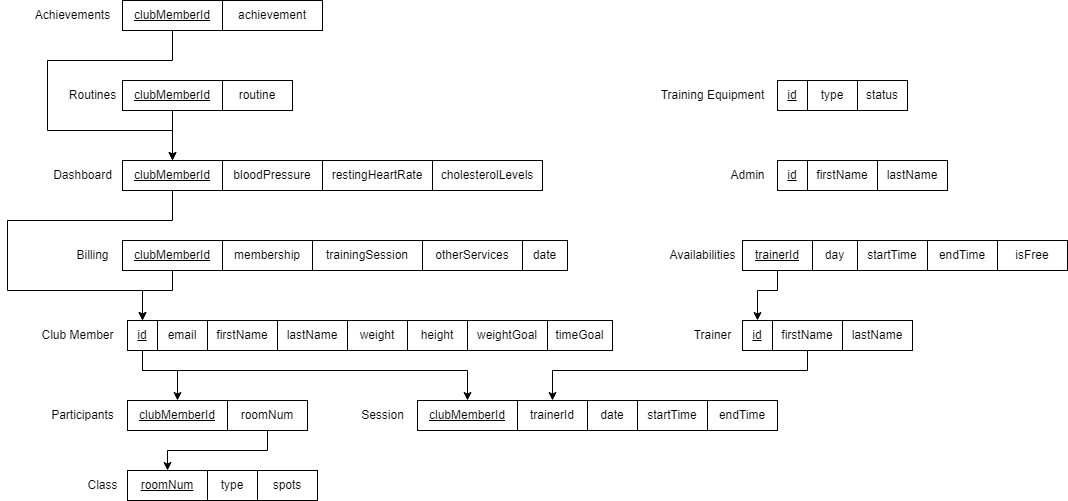

The diagram above was exported from draw.io. Its source (the exported page's mxGraphModel, read from the mxfile embedded in the PNG):
<mxGraphModel dx="989" dy="2034" grid="1" gridSize="10" guides="1" tooltips="1" connect="1" arrows="1" fold="1" page="1" pageScale="1" pageWidth="827" pageHeight="1169" background="#ffffff" math="0" shadow="0">
  <root>
    <mxCell id="0" />
    <mxCell id="1" parent="0" />
    <mxCell id="dhYOQyUeaj437JnGQo1K-57" style="edgeStyle=orthogonalEdgeStyle;rounded=0;orthogonalLoop=1;jettySize=auto;html=1;entryX=0.5;entryY=0;entryDx=0;entryDy=0;" parent="1" source="U7149ucWV2uJ3858FfbE-1" target="dhYOQyUeaj437JnGQo1K-19" edge="1">
      <mxGeometry relative="1" as="geometry">
        <Array as="points">
          <mxPoint x="175" y="-240" />
          <mxPoint x="500" y="-240" />
        </Array>
      </mxGeometry>
    </mxCell>
    <mxCell id="KLN3sFp_k_tgvXIfX31l-4" style="edgeStyle=orthogonalEdgeStyle;rounded=0;orthogonalLoop=1;jettySize=auto;html=1;entryX=0.5;entryY=0;entryDx=0;entryDy=0;" parent="1" source="U7149ucWV2uJ3858FfbE-1" target="dhYOQyUeaj437JnGQo1K-90" edge="1">
      <mxGeometry relative="1" as="geometry">
        <Array as="points">
          <mxPoint x="175" y="-240" />
          <mxPoint x="210" y="-240" />
        </Array>
      </mxGeometry>
    </mxCell>
    <mxCell id="U7149ucWV2uJ3858FfbE-1" value="&lt;u&gt;id&lt;/u&gt;" style="rounded=0;whiteSpace=wrap;html=1;" parent="1" vertex="1">
      <mxGeometry x="160" y="-290" width="30" height="30" as="geometry" />
    </mxCell>
    <mxCell id="dhYOQyUeaj437JnGQo1K-1" value="Club Member" style="text;html=1;align=center;verticalAlign=middle;resizable=0;points=[];autosize=1;strokeColor=none;fillColor=none;" parent="1" vertex="1">
      <mxGeometry x="60" y="-290" width="100" height="30" as="geometry" />
    </mxCell>
    <mxCell id="dhYOQyUeaj437JnGQo1K-56" style="edgeStyle=orthogonalEdgeStyle;rounded=0;orthogonalLoop=1;jettySize=auto;html=1;entryX=0.5;entryY=0;entryDx=0;entryDy=0;" parent="1" source="dhYOQyUeaj437JnGQo1K-2" target="dhYOQyUeaj437JnGQo1K-22" edge="1">
      <mxGeometry relative="1" as="geometry">
        <Array as="points">
          <mxPoint x="840" y="-240" />
          <mxPoint x="585" y="-240" />
        </Array>
      </mxGeometry>
    </mxCell>
    <mxCell id="dhYOQyUeaj437JnGQo1K-2" value="&lt;u&gt;id&lt;/u&gt;" style="rounded=0;whiteSpace=wrap;html=1;" parent="1" vertex="1">
      <mxGeometry x="775" y="-290" width="30" height="30" as="geometry" />
    </mxCell>
    <mxCell id="dhYOQyUeaj437JnGQo1K-3" value="&lt;u&gt;id&lt;/u&gt;" style="rounded=0;whiteSpace=wrap;html=1;" parent="1" vertex="1">
      <mxGeometry x="810" y="-450" width="30" height="30" as="geometry" />
    </mxCell>
    <mxCell id="dhYOQyUeaj437JnGQo1K-4" value="Trainer" style="text;html=1;align=center;verticalAlign=middle;resizable=0;points=[];autosize=1;strokeColor=none;fillColor=none;" parent="1" vertex="1">
      <mxGeometry x="715" y="-290" width="60" height="30" as="geometry" />
    </mxCell>
    <mxCell id="dhYOQyUeaj437JnGQo1K-5" value="Admin" style="text;html=1;align=center;verticalAlign=middle;resizable=0;points=[];autosize=1;strokeColor=none;fillColor=none;" parent="1" vertex="1">
      <mxGeometry x="750" y="-450" width="60" height="30" as="geometry" />
    </mxCell>
    <mxCell id="dhYOQyUeaj437JnGQo1K-7" value="email" style="rounded=0;whiteSpace=wrap;html=1;" parent="1" vertex="1">
      <mxGeometry x="190" y="-290" width="50" height="30" as="geometry" />
    </mxCell>
    <mxCell id="dhYOQyUeaj437JnGQo1K-8" value="firstName" style="rounded=0;whiteSpace=wrap;html=1;" parent="1" vertex="1">
      <mxGeometry x="805" y="-290" width="70" height="30" as="geometry" />
    </mxCell>
    <mxCell id="dhYOQyUeaj437JnGQo1K-9" value="firstName" style="rounded=0;whiteSpace=wrap;html=1;" parent="1" vertex="1">
      <mxGeometry x="840" y="-450" width="70" height="30" as="geometry" />
    </mxCell>
    <mxCell id="dhYOQyUeaj437JnGQo1K-10" value="weight" style="rounded=0;whiteSpace=wrap;html=1;" parent="1" vertex="1">
      <mxGeometry x="380" y="-290" width="60" height="30" as="geometry" />
    </mxCell>
    <mxCell id="dhYOQyUeaj437JnGQo1K-11" value="height" style="rounded=0;whiteSpace=wrap;html=1;" parent="1" vertex="1">
      <mxGeometry x="440" y="-290" width="60" height="30" as="geometry" />
    </mxCell>
    <mxCell id="dhYOQyUeaj437JnGQo1K-12" value="bloodPressure" style="rounded=0;whiteSpace=wrap;html=1;" parent="1" vertex="1">
      <mxGeometry x="255" y="-450" width="100" height="30" as="geometry" />
    </mxCell>
    <mxCell id="dhYOQyUeaj437JnGQo1K-13" value="restingHeartRate" style="rounded=0;whiteSpace=wrap;html=1;" parent="1" vertex="1">
      <mxGeometry x="355" y="-450" width="110" height="30" as="geometry" />
    </mxCell>
    <mxCell id="dhYOQyUeaj437JnGQo1K-14" value="cholesterolLevels" style="rounded=0;whiteSpace=wrap;html=1;" parent="1" vertex="1">
      <mxGeometry x="465" y="-450" width="110" height="30" as="geometry" />
    </mxCell>
    <mxCell id="dhYOQyUeaj437JnGQo1K-15" value="firstName" style="rounded=0;whiteSpace=wrap;html=1;" parent="1" vertex="1">
      <mxGeometry x="240" y="-290" width="70" height="30" as="geometry" />
    </mxCell>
    <mxCell id="dhYOQyUeaj437JnGQo1K-16" value="lastName" style="rounded=0;whiteSpace=wrap;html=1;" parent="1" vertex="1">
      <mxGeometry x="310" y="-290" width="70" height="30" as="geometry" />
    </mxCell>
    <mxCell id="dhYOQyUeaj437JnGQo1K-17" value="lastName" style="rounded=0;whiteSpace=wrap;html=1;" parent="1" vertex="1">
      <mxGeometry x="875" y="-290" width="70" height="30" as="geometry" />
    </mxCell>
    <mxCell id="dhYOQyUeaj437JnGQo1K-18" value="lastName" style="rounded=0;whiteSpace=wrap;html=1;" parent="1" vertex="1">
      <mxGeometry x="910" y="-450" width="70" height="30" as="geometry" />
    </mxCell>
    <mxCell id="dhYOQyUeaj437JnGQo1K-19" value="&lt;u&gt;clubMemberId&lt;/u&gt;" style="rounded=0;whiteSpace=wrap;html=1;" parent="1" vertex="1">
      <mxGeometry x="450" y="-210" width="100" height="30" as="geometry" />
    </mxCell>
    <mxCell id="dhYOQyUeaj437JnGQo1K-20" value="Session" style="text;html=1;align=center;verticalAlign=middle;resizable=0;points=[];autosize=1;strokeColor=none;fillColor=none;" parent="1" vertex="1">
      <mxGeometry x="380" y="-210" width="70" height="30" as="geometry" />
    </mxCell>
    <mxCell id="dhYOQyUeaj437JnGQo1K-22" value="trainerId" style="rounded=0;whiteSpace=wrap;html=1;" parent="1" vertex="1">
      <mxGeometry x="550" y="-210" width="70" height="30" as="geometry" />
    </mxCell>
    <mxCell id="dhYOQyUeaj437JnGQo1K-23" value="endTime" style="rounded=0;whiteSpace=wrap;html=1;" parent="1" vertex="1">
      <mxGeometry x="740" y="-210" width="70" height="30" as="geometry" />
    </mxCell>
    <mxCell id="dhYOQyUeaj437JnGQo1K-24" value="startTime" style="rounded=0;whiteSpace=wrap;html=1;" parent="1" vertex="1">
      <mxGeometry x="670" y="-210" width="70" height="30" as="geometry" />
    </mxCell>
    <mxCell id="dhYOQyUeaj437JnGQo1K-25" value="date" style="rounded=0;whiteSpace=wrap;html=1;" parent="1" vertex="1">
      <mxGeometry x="620" y="-210" width="50" height="30" as="geometry" />
    </mxCell>
    <mxCell id="dhYOQyUeaj437JnGQo1K-50" style="edgeStyle=orthogonalEdgeStyle;rounded=0;orthogonalLoop=1;jettySize=auto;html=1;entryX=0.5;entryY=0;entryDx=0;entryDy=0;" parent="1" source="dhYOQyUeaj437JnGQo1K-26" target="U7149ucWV2uJ3858FfbE-1" edge="1">
      <mxGeometry relative="1" as="geometry">
        <Array as="points">
          <mxPoint x="205" y="-320" />
          <mxPoint x="175" y="-320" />
        </Array>
      </mxGeometry>
    </mxCell>
    <mxCell id="dhYOQyUeaj437JnGQo1K-26" value="&lt;u&gt;clubMemberId&lt;/u&gt;" style="rounded=0;whiteSpace=wrap;html=1;" parent="1" vertex="1">
      <mxGeometry x="155" y="-370" width="100" height="30" as="geometry" />
    </mxCell>
    <mxCell id="dhYOQyUeaj437JnGQo1K-27" value="Billing" style="text;html=1;align=center;verticalAlign=middle;resizable=0;points=[];autosize=1;strokeColor=none;fillColor=none;" parent="1" vertex="1">
      <mxGeometry x="95" y="-370" width="60" height="30" as="geometry" />
    </mxCell>
    <mxCell id="dhYOQyUeaj437JnGQo1K-28" value="membership" style="rounded=0;whiteSpace=wrap;html=1;" parent="1" vertex="1">
      <mxGeometry x="255" y="-370" width="90" height="30" as="geometry" />
    </mxCell>
    <mxCell id="dhYOQyUeaj437JnGQo1K-29" value="trainingSession" style="rounded=0;whiteSpace=wrap;html=1;" parent="1" vertex="1">
      <mxGeometry x="345" y="-370" width="110" height="30" as="geometry" />
    </mxCell>
    <mxCell id="dhYOQyUeaj437JnGQo1K-30" value="otherServices" style="rounded=0;whiteSpace=wrap;html=1;" parent="1" vertex="1">
      <mxGeometry x="455" y="-370" width="100" height="30" as="geometry" />
    </mxCell>
    <mxCell id="dhYOQyUeaj437JnGQo1K-34" value="routine" style="rounded=0;whiteSpace=wrap;html=1;" parent="1" vertex="1">
      <mxGeometry x="255" y="-530" width="70" height="30" as="geometry" />
    </mxCell>
    <mxCell id="dhYOQyUeaj437JnGQo1K-37" value="achievement" style="rounded=0;whiteSpace=wrap;html=1;" parent="1" vertex="1">
      <mxGeometry x="255" y="-610" width="100" height="30" as="geometry" />
    </mxCell>
    <mxCell id="dhYOQyUeaj437JnGQo1K-51" style="edgeStyle=orthogonalEdgeStyle;rounded=0;orthogonalLoop=1;jettySize=auto;html=1;entryX=0.5;entryY=0;entryDx=0;entryDy=0;" parent="1" source="dhYOQyUeaj437JnGQo1K-38" target="U7149ucWV2uJ3858FfbE-1" edge="1">
      <mxGeometry relative="1" as="geometry">
        <Array as="points">
          <mxPoint x="205" y="-390" />
          <mxPoint x="40" y="-390" />
          <mxPoint x="40" y="-320" />
          <mxPoint x="175" y="-320" />
        </Array>
      </mxGeometry>
    </mxCell>
    <mxCell id="dhYOQyUeaj437JnGQo1K-38" value="&lt;u&gt;clubMemberId&lt;/u&gt;" style="rounded=0;whiteSpace=wrap;html=1;" parent="1" vertex="1">
      <mxGeometry x="155" y="-450" width="100" height="30" as="geometry" />
    </mxCell>
    <mxCell id="dhYOQyUeaj437JnGQo1K-41" value="Dashboard" style="text;html=1;align=center;verticalAlign=middle;resizable=0;points=[];autosize=1;strokeColor=none;fillColor=none;" parent="1" vertex="1">
      <mxGeometry x="75" y="-450" width="80" height="30" as="geometry" />
    </mxCell>
    <mxCell id="dhYOQyUeaj437JnGQo1K-42" value="day" style="rounded=0;whiteSpace=wrap;html=1;" parent="1" vertex="1">
      <mxGeometry x="845" y="-370" width="45" height="30" as="geometry" />
    </mxCell>
    <mxCell id="dhYOQyUeaj437JnGQo1K-46" value="" style="edgeStyle=orthogonalEdgeStyle;rounded=0;orthogonalLoop=1;jettySize=auto;html=1;" parent="1" source="dhYOQyUeaj437JnGQo1K-43" target="dhYOQyUeaj437JnGQo1K-38" edge="1">
      <mxGeometry relative="1" as="geometry" />
    </mxCell>
    <mxCell id="dhYOQyUeaj437JnGQo1K-43" value="&lt;u&gt;clubMemberId&lt;/u&gt;" style="rounded=0;whiteSpace=wrap;html=1;" parent="1" vertex="1">
      <mxGeometry x="155" y="-530" width="100" height="30" as="geometry" />
    </mxCell>
    <mxCell id="dhYOQyUeaj437JnGQo1K-47" value="Routines" style="text;html=1;align=center;verticalAlign=middle;resizable=0;points=[];autosize=1;strokeColor=none;fillColor=none;" parent="1" vertex="1">
      <mxGeometry x="90" y="-530" width="70" height="30" as="geometry" />
    </mxCell>
    <mxCell id="dhYOQyUeaj437JnGQo1K-54" style="edgeStyle=orthogonalEdgeStyle;rounded=0;orthogonalLoop=1;jettySize=auto;html=1;entryX=0.5;entryY=0;entryDx=0;entryDy=0;" parent="1" source="dhYOQyUeaj437JnGQo1K-52" target="dhYOQyUeaj437JnGQo1K-38" edge="1">
      <mxGeometry relative="1" as="geometry">
        <Array as="points">
          <mxPoint x="205" y="-550" />
          <mxPoint x="80" y="-550" />
          <mxPoint x="80" y="-480" />
          <mxPoint x="205" y="-480" />
        </Array>
      </mxGeometry>
    </mxCell>
    <mxCell id="dhYOQyUeaj437JnGQo1K-52" value="&lt;u&gt;clubMemberId&lt;/u&gt;" style="rounded=0;whiteSpace=wrap;html=1;" parent="1" vertex="1">
      <mxGeometry x="155" y="-610" width="100" height="30" as="geometry" />
    </mxCell>
    <mxCell id="dhYOQyUeaj437JnGQo1K-53" value="Achievements" style="text;html=1;align=center;verticalAlign=middle;resizable=0;points=[];autosize=1;strokeColor=none;fillColor=none;" parent="1" vertex="1">
      <mxGeometry x="55" y="-610" width="100" height="30" as="geometry" />
    </mxCell>
    <mxCell id="dhYOQyUeaj437JnGQo1K-60" style="edgeStyle=orthogonalEdgeStyle;rounded=0;orthogonalLoop=1;jettySize=auto;html=1;entryX=0.5;entryY=0;entryDx=0;entryDy=0;" parent="1" source="dhYOQyUeaj437JnGQo1K-58" target="dhYOQyUeaj437JnGQo1K-2" edge="1">
      <mxGeometry relative="1" as="geometry">
        <Array as="points">
          <mxPoint x="810" y="-320" />
          <mxPoint x="790" y="-320" />
        </Array>
      </mxGeometry>
    </mxCell>
    <mxCell id="dhYOQyUeaj437JnGQo1K-58" value="&lt;u&gt;trainerId&lt;/u&gt;" style="rounded=0;whiteSpace=wrap;html=1;" parent="1" vertex="1">
      <mxGeometry x="775" y="-370" width="70" height="30" as="geometry" />
    </mxCell>
    <mxCell id="dhYOQyUeaj437JnGQo1K-59" value="Availabilities" style="text;html=1;align=center;verticalAlign=middle;resizable=0;points=[];autosize=1;strokeColor=none;fillColor=none;" parent="1" vertex="1">
      <mxGeometry x="690" y="-370" width="90" height="30" as="geometry" />
    </mxCell>
    <mxCell id="dhYOQyUeaj437JnGQo1K-70" value="weightGoal" style="rounded=0;whiteSpace=wrap;html=1;" parent="1" vertex="1">
      <mxGeometry x="500" y="-290" width="80" height="30" as="geometry" />
    </mxCell>
    <mxCell id="dhYOQyUeaj437JnGQo1K-72" value="timeGoal" style="rounded=0;whiteSpace=wrap;html=1;" parent="1" vertex="1">
      <mxGeometry x="580" y="-290" width="65" height="30" as="geometry" />
    </mxCell>
    <mxCell id="dhYOQyUeaj437JnGQo1K-78" value="&lt;u&gt;roomNum&lt;/u&gt;" style="rounded=0;whiteSpace=wrap;html=1;" parent="1" vertex="1">
      <mxGeometry x="160" y="-140" width="80" height="30" as="geometry" />
    </mxCell>
    <mxCell id="dhYOQyUeaj437JnGQo1K-82" value="Class" style="text;html=1;align=center;verticalAlign=middle;resizable=0;points=[];autosize=1;strokeColor=none;fillColor=none;" parent="1" vertex="1">
      <mxGeometry x="110" y="-140" width="50" height="30" as="geometry" />
    </mxCell>
    <mxCell id="dhYOQyUeaj437JnGQo1K-84" value="spots" style="rounded=0;whiteSpace=wrap;html=1;" parent="1" vertex="1">
      <mxGeometry x="290" y="-140" width="60" height="30" as="geometry" />
    </mxCell>
    <mxCell id="dhYOQyUeaj437JnGQo1K-85" value="type" style="rounded=0;whiteSpace=wrap;html=1;" parent="1" vertex="1">
      <mxGeometry x="240" y="-140" width="50" height="30" as="geometry" />
    </mxCell>
    <mxCell id="dhYOQyUeaj437JnGQo1K-89" value="Participants" style="text;html=1;align=center;verticalAlign=middle;resizable=0;points=[];autosize=1;strokeColor=none;fillColor=none;" parent="1" vertex="1">
      <mxGeometry x="70" y="-210" width="90" height="30" as="geometry" />
    </mxCell>
    <mxCell id="dhYOQyUeaj437JnGQo1K-90" value="&lt;u&gt;clubMemberId&lt;/u&gt;" style="rounded=0;whiteSpace=wrap;html=1;" parent="1" vertex="1">
      <mxGeometry x="160" y="-210" width="100" height="30" as="geometry" />
    </mxCell>
    <mxCell id="KLN3sFp_k_tgvXIfX31l-5" style="edgeStyle=orthogonalEdgeStyle;rounded=0;orthogonalLoop=1;jettySize=auto;html=1;entryX=0.5;entryY=0;entryDx=0;entryDy=0;" parent="1" source="dhYOQyUeaj437JnGQo1K-92" target="dhYOQyUeaj437JnGQo1K-78" edge="1">
      <mxGeometry relative="1" as="geometry">
        <Array as="points">
          <mxPoint x="300" y="-160" />
          <mxPoint x="200" y="-160" />
        </Array>
      </mxGeometry>
    </mxCell>
    <mxCell id="dhYOQyUeaj437JnGQo1K-92" value="roomNum" style="rounded=0;whiteSpace=wrap;html=1;" parent="1" vertex="1">
      <mxGeometry x="260" y="-210" width="80" height="30" as="geometry" />
    </mxCell>
    <mxCell id="dhYOQyUeaj437JnGQo1K-100" value="&lt;u&gt;id&lt;/u&gt;" style="rounded=0;whiteSpace=wrap;html=1;" parent="1" vertex="1">
      <mxGeometry x="810" y="-530" width="30" height="30" as="geometry" />
    </mxCell>
    <mxCell id="dhYOQyUeaj437JnGQo1K-101" value="type" style="rounded=0;whiteSpace=wrap;html=1;" parent="1" vertex="1">
      <mxGeometry x="840" y="-530" width="50" height="30" as="geometry" />
    </mxCell>
    <mxCell id="dhYOQyUeaj437JnGQo1K-102" value="status" style="rounded=0;whiteSpace=wrap;html=1;" parent="1" vertex="1">
      <mxGeometry x="890" y="-530" width="50" height="30" as="geometry" />
    </mxCell>
    <mxCell id="dhYOQyUeaj437JnGQo1K-104" value="Training Equipment" style="text;html=1;align=center;verticalAlign=middle;resizable=0;points=[];autosize=1;strokeColor=none;fillColor=none;" parent="1" vertex="1">
      <mxGeometry x="680" y="-530" width="130" height="30" as="geometry" />
    </mxCell>
    <mxCell id="KLN3sFp_k_tgvXIfX31l-1" value="startTime" style="rounded=0;whiteSpace=wrap;html=1;" parent="1" vertex="1">
      <mxGeometry x="890" y="-370" width="70" height="30" as="geometry" />
    </mxCell>
    <mxCell id="KLN3sFp_k_tgvXIfX31l-2" value="endTime" style="rounded=0;whiteSpace=wrap;html=1;" parent="1" vertex="1">
      <mxGeometry x="960" y="-370" width="70" height="30" as="geometry" />
    </mxCell>
    <mxCell id="Ctmd-NM7SD35DN490TsI-1" value="date" style="rounded=0;whiteSpace=wrap;html=1;" vertex="1" parent="1">
      <mxGeometry x="555" y="-370" width="45" height="30" as="geometry" />
    </mxCell>
    <mxCell id="Ctmd-NM7SD35DN490TsI-2" value="isFree" style="rounded=0;whiteSpace=wrap;html=1;" vertex="1" parent="1">
      <mxGeometry x="1030" y="-370" width="70" height="30" as="geometry" />
    </mxCell>
  </root>
</mxGraphModel>